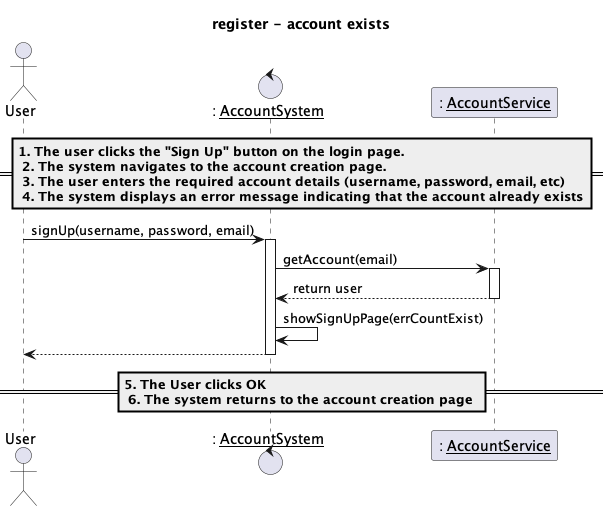

The diagram above was rendered by PlantUML. Its source (embedded in the PNG):
@startuml
title register - account exists

actor "User" as us
control ": __AccountSystem__" as accountSys
participant ": __AccountService__" as accountSer

== 1. The user clicks the "Sign Up" button on the login page.\n 2. The system navigates to the account creation page. \n 3. The user enters the required account details (username, password, email, etc) \n 4. The system displays an error message indicating that the account already exists==
us -> accountSys: signUp(username, password, email)
activate accountSys

accountSys -> accountSer: getAccount(email)
activate accountSer
accountSer --> accountSys: return user
deactivate accountSer


accountSys -> accountSys: showSignUpPage(errCountExist)
accountSys --> us
deactivate accountSys
== 5. The User clicks OK \n 6. The system returns to the account creation page ==
@enduml